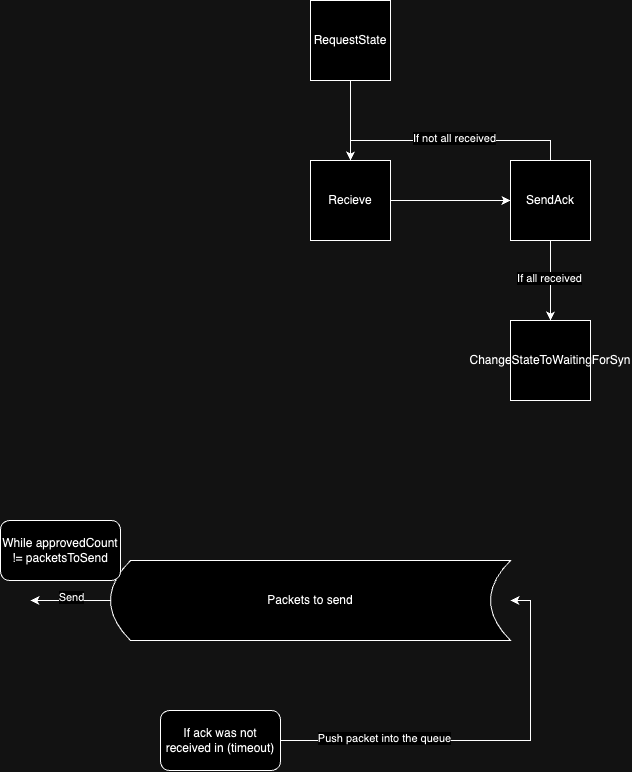

The diagram above was exported from draw.io. Its source (the exported page's mxGraphModel, read from the mxfile embedded in the PNG):
<mxGraphModel dx="1461" dy="1025" grid="1" gridSize="10" guides="1" tooltips="1" connect="1" arrows="1" fold="1" page="1" pageScale="1" pageWidth="850" pageHeight="1100" math="0" shadow="0">
  <root>
    <mxCell id="0" />
    <mxCell id="1" parent="0" />
    <mxCell id="NB0W1uxxbsadv19HZI1v-9" style="edgeStyle=orthogonalEdgeStyle;rounded=0;orthogonalLoop=1;jettySize=auto;html=1;entryX=0.5;entryY=0;entryDx=0;entryDy=0;" edge="1" parent="1" source="NB0W1uxxbsadv19HZI1v-1" target="NB0W1uxxbsadv19HZI1v-2">
      <mxGeometry relative="1" as="geometry" />
    </mxCell>
    <mxCell id="NB0W1uxxbsadv19HZI1v-1" value="RequestState" style="whiteSpace=wrap;html=1;aspect=fixed;" vertex="1" parent="1">
      <mxGeometry x="360" y="160" width="80" height="80" as="geometry" />
    </mxCell>
    <mxCell id="NB0W1uxxbsadv19HZI1v-5" style="edgeStyle=orthogonalEdgeStyle;rounded=0;orthogonalLoop=1;jettySize=auto;html=1;entryX=0;entryY=0.5;entryDx=0;entryDy=0;" edge="1" parent="1" source="NB0W1uxxbsadv19HZI1v-2" target="NB0W1uxxbsadv19HZI1v-3">
      <mxGeometry relative="1" as="geometry" />
    </mxCell>
    <mxCell id="NB0W1uxxbsadv19HZI1v-2" value="Recieve" style="whiteSpace=wrap;html=1;aspect=fixed;" vertex="1" parent="1">
      <mxGeometry x="360" y="320" width="80" height="80" as="geometry" />
    </mxCell>
    <mxCell id="NB0W1uxxbsadv19HZI1v-6" style="edgeStyle=orthogonalEdgeStyle;rounded=0;orthogonalLoop=1;jettySize=auto;html=1;entryX=0.5;entryY=0;entryDx=0;entryDy=0;exitX=0.5;exitY=0;exitDx=0;exitDy=0;" edge="1" parent="1" source="NB0W1uxxbsadv19HZI1v-3" target="NB0W1uxxbsadv19HZI1v-2">
      <mxGeometry relative="1" as="geometry" />
    </mxCell>
    <mxCell id="NB0W1uxxbsadv19HZI1v-7" value="If not all received" style="edgeLabel;html=1;align=center;verticalAlign=middle;resizable=0;points=[];" vertex="1" connectable="0" parent="NB0W1uxxbsadv19HZI1v-6">
      <mxGeometry x="-0.0284" y="-3" relative="1" as="geometry">
        <mxPoint as="offset" />
      </mxGeometry>
    </mxCell>
    <mxCell id="NB0W1uxxbsadv19HZI1v-8" style="edgeStyle=orthogonalEdgeStyle;rounded=0;orthogonalLoop=1;jettySize=auto;html=1;entryX=0.5;entryY=0;entryDx=0;entryDy=0;" edge="1" parent="1" source="NB0W1uxxbsadv19HZI1v-3" target="NB0W1uxxbsadv19HZI1v-4">
      <mxGeometry relative="1" as="geometry" />
    </mxCell>
    <mxCell id="NB0W1uxxbsadv19HZI1v-10" value="If all received" style="edgeLabel;html=1;align=center;verticalAlign=middle;resizable=0;points=[];" vertex="1" connectable="0" parent="NB0W1uxxbsadv19HZI1v-8">
      <mxGeometry x="-0.0703" y="-1" relative="1" as="geometry">
        <mxPoint as="offset" />
      </mxGeometry>
    </mxCell>
    <mxCell id="NB0W1uxxbsadv19HZI1v-3" value="SendAck" style="whiteSpace=wrap;html=1;aspect=fixed;" vertex="1" parent="1">
      <mxGeometry x="560" y="320" width="80" height="80" as="geometry" />
    </mxCell>
    <mxCell id="NB0W1uxxbsadv19HZI1v-4" value="ChangeStateToWaitingForSyn" style="whiteSpace=wrap;html=1;aspect=fixed;" vertex="1" parent="1">
      <mxGeometry x="560" y="480" width="80" height="80" as="geometry" />
    </mxCell>
    <mxCell id="NB0W1uxxbsadv19HZI1v-17" style="edgeStyle=orthogonalEdgeStyle;rounded=0;orthogonalLoop=1;jettySize=auto;html=1;" edge="1" parent="1" source="NB0W1uxxbsadv19HZI1v-12">
      <mxGeometry relative="1" as="geometry">
        <mxPoint x="80" y="760" as="targetPoint" />
      </mxGeometry>
    </mxCell>
    <mxCell id="NB0W1uxxbsadv19HZI1v-18" value="Send" style="edgeLabel;html=1;align=center;verticalAlign=middle;resizable=0;points=[];" vertex="1" connectable="0" parent="NB0W1uxxbsadv19HZI1v-17">
      <mxGeometry x="-0.03" y="-3" relative="1" as="geometry">
        <mxPoint x="3" y="-3" as="offset" />
      </mxGeometry>
    </mxCell>
    <mxCell id="NB0W1uxxbsadv19HZI1v-12" value="Packets to send" style="shape=dataStorage;whiteSpace=wrap;html=1;fixedSize=1;" vertex="1" parent="1">
      <mxGeometry x="160" y="720" width="400" height="80" as="geometry" />
    </mxCell>
    <mxCell id="NB0W1uxxbsadv19HZI1v-14" style="edgeStyle=orthogonalEdgeStyle;rounded=0;orthogonalLoop=1;jettySize=auto;html=1;entryX=1;entryY=0.5;entryDx=0;entryDy=0;exitX=1;exitY=0.5;exitDx=0;exitDy=0;" edge="1" parent="1" source="NB0W1uxxbsadv19HZI1v-13" target="NB0W1uxxbsadv19HZI1v-12">
      <mxGeometry relative="1" as="geometry" />
    </mxCell>
    <mxCell id="NB0W1uxxbsadv19HZI1v-15" value="Push packet into the queue" style="edgeLabel;html=1;align=center;verticalAlign=middle;resizable=0;points=[];" vertex="1" connectable="0" parent="NB0W1uxxbsadv19HZI1v-14">
      <mxGeometry x="-0.4923" y="2" relative="1" as="geometry">
        <mxPoint as="offset" />
      </mxGeometry>
    </mxCell>
    <mxCell id="NB0W1uxxbsadv19HZI1v-13" value="If ack was not received in (timeout)" style="rounded=1;whiteSpace=wrap;html=1;" vertex="1" parent="1">
      <mxGeometry x="210" y="870" width="120" height="60" as="geometry" />
    </mxCell>
    <mxCell id="NB0W1uxxbsadv19HZI1v-16" value="While approvedCount != packetsToSend" style="rounded=1;whiteSpace=wrap;html=1;" vertex="1" parent="1">
      <mxGeometry x="50" y="680" width="120" height="60" as="geometry" />
    </mxCell>
  </root>
</mxGraphModel>